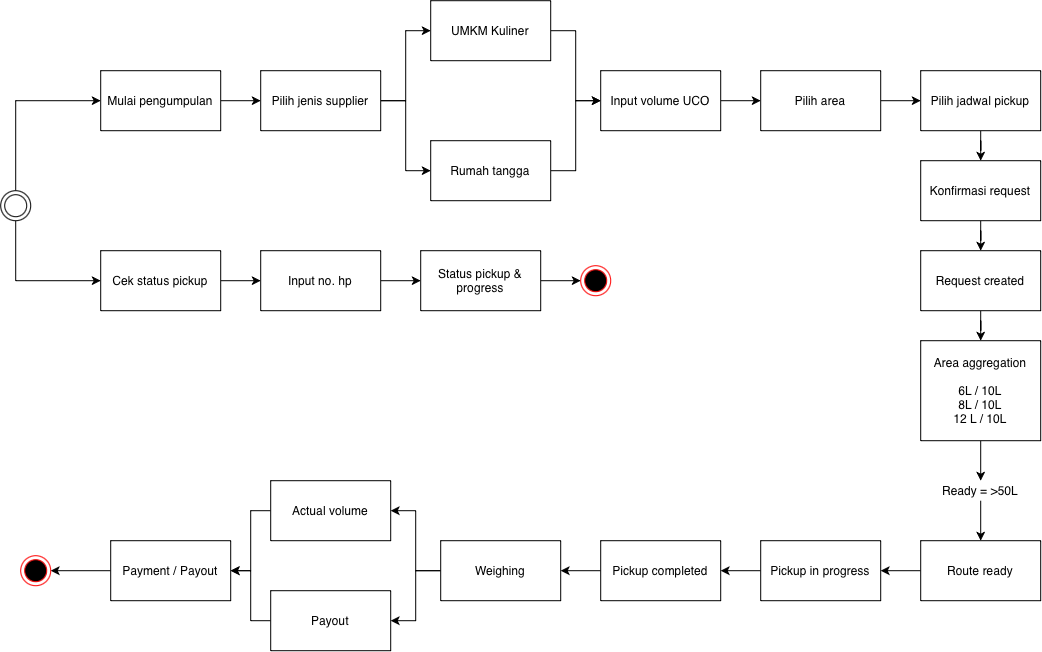

The diagram above was exported from draw.io. Its source (the exported page's mxGraphModel, read from the mxfile embedded in the PNG):
<mxGraphModel dx="1330" dy="2079" grid="1" gridSize="10" guides="1" tooltips="1" connect="1" arrows="1" fold="1" page="1" pageScale="1" pageWidth="827" pageHeight="1169" math="0" shadow="0">
  <root>
    <mxCell id="0" />
    <mxCell id="1" parent="0" />
    <mxCell id="jTkXzrsufoyouK0ywLr3-5" edge="1" parent="1" source="jTkXzrsufoyouK0ywLr3-2" style="edgeStyle=orthogonalEdgeStyle;rounded=0;orthogonalLoop=1;jettySize=auto;html=1;exitX=0.5;exitY=0;exitDx=0;exitDy=0;entryX=0;entryY=0.5;entryDx=0;entryDy=0;" target="jTkXzrsufoyouK0ywLr3-3">
      <mxGeometry relative="1" as="geometry" />
    </mxCell>
    <mxCell id="jTkXzrsufoyouK0ywLr3-6" edge="1" parent="1" source="jTkXzrsufoyouK0ywLr3-2" style="edgeStyle=orthogonalEdgeStyle;rounded=0;orthogonalLoop=1;jettySize=auto;html=1;exitX=0.5;exitY=1;exitDx=0;exitDy=0;entryX=0;entryY=0.5;entryDx=0;entryDy=0;" target="jTkXzrsufoyouK0ywLr3-4">
      <mxGeometry relative="1" as="geometry" />
    </mxCell>
    <mxCell id="jTkXzrsufoyouK0ywLr3-2" parent="1" style="ellipse;shape=doubleEllipse;html=1;dashed=0;whiteSpace=wrap;aspect=fixed;" value="" vertex="1">
      <mxGeometry height="30" width="30" x="70" y="60" as="geometry" />
    </mxCell>
    <mxCell id="jTkXzrsufoyouK0ywLr3-8" edge="1" parent="1" source="jTkXzrsufoyouK0ywLr3-3" style="edgeStyle=orthogonalEdgeStyle;rounded=0;orthogonalLoop=1;jettySize=auto;html=1;" target="jTkXzrsufoyouK0ywLr3-7" value="">
      <mxGeometry relative="1" as="geometry" />
    </mxCell>
    <mxCell id="jTkXzrsufoyouK0ywLr3-3" parent="1" style="rounded=0;whiteSpace=wrap;html=1;" value="Mulai pengumpulan" vertex="1">
      <mxGeometry height="60" width="120" x="170" y="-60" as="geometry" />
    </mxCell>
    <mxCell id="jTkXzrsufoyouK0ywLr3-10" edge="1" parent="1" source="jTkXzrsufoyouK0ywLr3-4" style="edgeStyle=orthogonalEdgeStyle;rounded=0;orthogonalLoop=1;jettySize=auto;html=1;" target="jTkXzrsufoyouK0ywLr3-9" value="">
      <mxGeometry relative="1" as="geometry" />
    </mxCell>
    <mxCell id="jTkXzrsufoyouK0ywLr3-4" parent="1" style="rounded=0;whiteSpace=wrap;html=1;" value="Cek status pickup" vertex="1">
      <mxGeometry height="60" width="120" x="170" y="120" as="geometry" />
    </mxCell>
    <mxCell id="jTkXzrsufoyouK0ywLr3-15" edge="1" parent="1" source="jTkXzrsufoyouK0ywLr3-7" style="edgeStyle=orthogonalEdgeStyle;rounded=0;orthogonalLoop=1;jettySize=auto;html=1;exitX=1;exitY=0.5;exitDx=0;exitDy=0;entryX=0;entryY=0.5;entryDx=0;entryDy=0;" target="jTkXzrsufoyouK0ywLr3-14">
      <mxGeometry relative="1" as="geometry" />
    </mxCell>
    <mxCell id="jTkXzrsufoyouK0ywLr3-16" edge="1" parent="1" source="jTkXzrsufoyouK0ywLr3-7" style="edgeStyle=orthogonalEdgeStyle;rounded=0;orthogonalLoop=1;jettySize=auto;html=1;exitX=1;exitY=0.5;exitDx=0;exitDy=0;entryX=0;entryY=0.5;entryDx=0;entryDy=0;" target="jTkXzrsufoyouK0ywLr3-13">
      <mxGeometry relative="1" as="geometry" />
    </mxCell>
    <mxCell id="jTkXzrsufoyouK0ywLr3-7" parent="1" style="rounded=0;whiteSpace=wrap;html=1;" value="Pilih jenis supplier" vertex="1">
      <mxGeometry height="60" width="120" x="330" y="-60" as="geometry" />
    </mxCell>
    <mxCell id="jTkXzrsufoyouK0ywLr3-52" edge="1" parent="1" source="jTkXzrsufoyouK0ywLr3-9" style="edgeStyle=orthogonalEdgeStyle;rounded=0;orthogonalLoop=1;jettySize=auto;html=1;" target="jTkXzrsufoyouK0ywLr3-11" value="">
      <mxGeometry relative="1" as="geometry" />
    </mxCell>
    <mxCell id="jTkXzrsufoyouK0ywLr3-9" parent="1" style="rounded=0;whiteSpace=wrap;html=1;" value="Input no. hp" vertex="1">
      <mxGeometry height="60" width="120" x="330" y="120" as="geometry" />
    </mxCell>
    <mxCell id="jTkXzrsufoyouK0ywLr3-54" edge="1" parent="1" source="jTkXzrsufoyouK0ywLr3-11" style="edgeStyle=orthogonalEdgeStyle;rounded=0;orthogonalLoop=1;jettySize=auto;html=1;" target="jTkXzrsufoyouK0ywLr3-53" value="">
      <mxGeometry relative="1" as="geometry" />
    </mxCell>
    <mxCell id="jTkXzrsufoyouK0ywLr3-11" parent="1" style="rounded=0;whiteSpace=wrap;html=1;" value="Status pickup &amp;amp; progress" vertex="1">
      <mxGeometry height="60" width="120" x="490" y="120" as="geometry" />
    </mxCell>
    <mxCell id="jTkXzrsufoyouK0ywLr3-20" edge="1" parent="1" source="jTkXzrsufoyouK0ywLr3-13" style="edgeStyle=orthogonalEdgeStyle;rounded=0;orthogonalLoop=1;jettySize=auto;html=1;exitX=1;exitY=0.5;exitDx=0;exitDy=0;entryX=0;entryY=0.5;entryDx=0;entryDy=0;" target="jTkXzrsufoyouK0ywLr3-19">
      <mxGeometry relative="1" as="geometry" />
    </mxCell>
    <mxCell id="jTkXzrsufoyouK0ywLr3-13" parent="1" style="rounded=0;whiteSpace=wrap;html=1;" value="UMKM Kuliner" vertex="1">
      <mxGeometry height="60" width="120" x="500" y="-130" as="geometry" />
    </mxCell>
    <mxCell id="jTkXzrsufoyouK0ywLr3-21" edge="1" parent="1" source="jTkXzrsufoyouK0ywLr3-14" style="edgeStyle=orthogonalEdgeStyle;rounded=0;orthogonalLoop=1;jettySize=auto;html=1;exitX=1;exitY=0.5;exitDx=0;exitDy=0;entryX=0;entryY=0.5;entryDx=0;entryDy=0;" target="jTkXzrsufoyouK0ywLr3-19">
      <mxGeometry relative="1" as="geometry" />
    </mxCell>
    <mxCell id="jTkXzrsufoyouK0ywLr3-14" parent="1" style="rounded=0;whiteSpace=wrap;html=1;" value="Rumah tangga" vertex="1">
      <mxGeometry height="60" width="120" x="500" y="10" as="geometry" />
    </mxCell>
    <mxCell id="jTkXzrsufoyouK0ywLr3-23" edge="1" parent="1" source="jTkXzrsufoyouK0ywLr3-19" style="edgeStyle=orthogonalEdgeStyle;rounded=0;orthogonalLoop=1;jettySize=auto;html=1;" target="jTkXzrsufoyouK0ywLr3-22" value="">
      <mxGeometry relative="1" as="geometry" />
    </mxCell>
    <mxCell id="jTkXzrsufoyouK0ywLr3-19" parent="1" style="rounded=0;whiteSpace=wrap;html=1;" value="Input volume UCO" vertex="1">
      <mxGeometry height="60" width="120" x="670" y="-60" as="geometry" />
    </mxCell>
    <mxCell id="jTkXzrsufoyouK0ywLr3-25" edge="1" parent="1" source="jTkXzrsufoyouK0ywLr3-22" style="edgeStyle=orthogonalEdgeStyle;rounded=0;orthogonalLoop=1;jettySize=auto;html=1;" target="jTkXzrsufoyouK0ywLr3-24" value="">
      <mxGeometry relative="1" as="geometry" />
    </mxCell>
    <mxCell id="jTkXzrsufoyouK0ywLr3-22" parent="1" style="rounded=0;whiteSpace=wrap;html=1;" value="Pilih area" vertex="1">
      <mxGeometry height="60" width="120" x="830" y="-60" as="geometry" />
    </mxCell>
    <mxCell id="jTkXzrsufoyouK0ywLr3-27" edge="1" parent="1" source="jTkXzrsufoyouK0ywLr3-24" style="edgeStyle=orthogonalEdgeStyle;rounded=0;orthogonalLoop=1;jettySize=auto;html=1;" target="jTkXzrsufoyouK0ywLr3-26" value="">
      <mxGeometry relative="1" as="geometry" />
    </mxCell>
    <mxCell id="jTkXzrsufoyouK0ywLr3-24" parent="1" style="rounded=0;whiteSpace=wrap;html=1;" value="Pilih jadwal pickup" vertex="1">
      <mxGeometry height="60" width="120" x="990" y="-60" as="geometry" />
    </mxCell>
    <mxCell id="jTkXzrsufoyouK0ywLr3-29" edge="1" parent="1" source="jTkXzrsufoyouK0ywLr3-26" style="edgeStyle=orthogonalEdgeStyle;rounded=0;orthogonalLoop=1;jettySize=auto;html=1;" target="jTkXzrsufoyouK0ywLr3-28" value="">
      <mxGeometry relative="1" as="geometry" />
    </mxCell>
    <mxCell id="jTkXzrsufoyouK0ywLr3-26" parent="1" style="whiteSpace=wrap;html=1;rounded=0;" value="Konfirmasi request" vertex="1">
      <mxGeometry height="60" width="120" x="990" y="30" as="geometry" />
    </mxCell>
    <mxCell id="jTkXzrsufoyouK0ywLr3-31" edge="1" parent="1" source="jTkXzrsufoyouK0ywLr3-28" style="edgeStyle=orthogonalEdgeStyle;rounded=0;orthogonalLoop=1;jettySize=auto;html=1;" target="jTkXzrsufoyouK0ywLr3-30" value="">
      <mxGeometry relative="1" as="geometry" />
    </mxCell>
    <mxCell id="jTkXzrsufoyouK0ywLr3-28" parent="1" style="whiteSpace=wrap;html=1;rounded=0;" value="Request created" vertex="1">
      <mxGeometry height="60" width="120" x="990" y="120" as="geometry" />
    </mxCell>
    <mxCell id="jTkXzrsufoyouK0ywLr3-33" edge="1" parent="1" source="jTkXzrsufoyouK0ywLr3-30" style="edgeStyle=orthogonalEdgeStyle;rounded=0;orthogonalLoop=1;jettySize=auto;html=1;" target="jTkXzrsufoyouK0ywLr3-32" value="">
      <mxGeometry relative="1" as="geometry" />
    </mxCell>
    <mxCell id="jTkXzrsufoyouK0ywLr3-30" parent="1" style="whiteSpace=wrap;html=1;rounded=0;" value="Area aggregation&lt;div&gt;&lt;br&gt;&lt;/div&gt;&lt;div&gt;6L / 10L&lt;/div&gt;&lt;div&gt;8L / 10L&lt;/div&gt;&lt;div&gt;12 L / 10L&lt;/div&gt;" vertex="1">
      <mxGeometry height="100" width="120" x="990" y="210" as="geometry" />
    </mxCell>
    <mxCell id="jTkXzrsufoyouK0ywLr3-35" edge="1" parent="1" source="jTkXzrsufoyouK0ywLr3-32" style="edgeStyle=orthogonalEdgeStyle;rounded=0;orthogonalLoop=1;jettySize=auto;html=1;" target="jTkXzrsufoyouK0ywLr3-34" value="">
      <mxGeometry relative="1" as="geometry" />
    </mxCell>
    <mxCell id="jTkXzrsufoyouK0ywLr3-32" parent="1" style="text;html=1;whiteSpace=wrap;strokeColor=none;fillColor=none;align=center;verticalAlign=middle;rounded=0;" value="Ready = &amp;gt;50L" vertex="1">
      <mxGeometry height="20" width="80" x="1010" y="350" as="geometry" />
    </mxCell>
    <mxCell id="jTkXzrsufoyouK0ywLr3-37" edge="1" parent="1" source="jTkXzrsufoyouK0ywLr3-34" style="edgeStyle=orthogonalEdgeStyle;rounded=0;orthogonalLoop=1;jettySize=auto;html=1;" target="jTkXzrsufoyouK0ywLr3-36" value="">
      <mxGeometry relative="1" as="geometry" />
    </mxCell>
    <mxCell id="jTkXzrsufoyouK0ywLr3-34" parent="1" style="whiteSpace=wrap;html=1;rounded=0;" value="Route ready" vertex="1">
      <mxGeometry height="60" width="120" x="990" y="410" as="geometry" />
    </mxCell>
    <mxCell id="jTkXzrsufoyouK0ywLr3-40" edge="1" parent="1" source="jTkXzrsufoyouK0ywLr3-36" style="edgeStyle=orthogonalEdgeStyle;rounded=0;orthogonalLoop=1;jettySize=auto;html=1;" target="jTkXzrsufoyouK0ywLr3-38" value="">
      <mxGeometry relative="1" as="geometry" />
    </mxCell>
    <mxCell id="jTkXzrsufoyouK0ywLr3-36" parent="1" style="whiteSpace=wrap;html=1;rounded=0;" value="Pickup in progress" vertex="1">
      <mxGeometry height="60" width="120" x="830" y="410" as="geometry" />
    </mxCell>
    <mxCell id="jTkXzrsufoyouK0ywLr3-41" edge="1" parent="1" source="jTkXzrsufoyouK0ywLr3-38" style="edgeStyle=orthogonalEdgeStyle;rounded=0;orthogonalLoop=1;jettySize=auto;html=1;" target="jTkXzrsufoyouK0ywLr3-39" value="">
      <mxGeometry relative="1" as="geometry" />
    </mxCell>
    <mxCell id="jTkXzrsufoyouK0ywLr3-38" parent="1" style="whiteSpace=wrap;html=1;rounded=0;" value="Pickup completed" vertex="1">
      <mxGeometry height="60" width="120" x="670" y="410" as="geometry" />
    </mxCell>
    <mxCell id="jTkXzrsufoyouK0ywLr3-45" edge="1" parent="1" source="jTkXzrsufoyouK0ywLr3-39" style="edgeStyle=orthogonalEdgeStyle;rounded=0;orthogonalLoop=1;jettySize=auto;html=1;exitX=0;exitY=0.5;exitDx=0;exitDy=0;entryX=1;entryY=0.5;entryDx=0;entryDy=0;" target="jTkXzrsufoyouK0ywLr3-42">
      <mxGeometry relative="1" as="geometry" />
    </mxCell>
    <mxCell id="jTkXzrsufoyouK0ywLr3-46" edge="1" parent="1" source="jTkXzrsufoyouK0ywLr3-39" style="edgeStyle=orthogonalEdgeStyle;rounded=0;orthogonalLoop=1;jettySize=auto;html=1;exitX=0;exitY=0.5;exitDx=0;exitDy=0;entryX=1;entryY=0.5;entryDx=0;entryDy=0;" target="jTkXzrsufoyouK0ywLr3-43">
      <mxGeometry relative="1" as="geometry" />
    </mxCell>
    <mxCell id="jTkXzrsufoyouK0ywLr3-39" parent="1" style="whiteSpace=wrap;html=1;rounded=0;" value="Weighing" vertex="1">
      <mxGeometry height="60" width="120" x="510" y="410" as="geometry" />
    </mxCell>
    <mxCell id="jTkXzrsufoyouK0ywLr3-48" edge="1" parent="1" source="jTkXzrsufoyouK0ywLr3-42" style="edgeStyle=orthogonalEdgeStyle;rounded=0;orthogonalLoop=1;jettySize=auto;html=1;exitX=0;exitY=0.5;exitDx=0;exitDy=0;entryX=1;entryY=0.5;entryDx=0;entryDy=0;" target="jTkXzrsufoyouK0ywLr3-47">
      <mxGeometry relative="1" as="geometry" />
    </mxCell>
    <mxCell id="jTkXzrsufoyouK0ywLr3-42" parent="1" style="whiteSpace=wrap;html=1;rounded=0;" value="Actual volume" vertex="1">
      <mxGeometry height="60" width="120" x="340" y="350" as="geometry" />
    </mxCell>
    <mxCell id="jTkXzrsufoyouK0ywLr3-49" edge="1" parent="1" source="jTkXzrsufoyouK0ywLr3-43" style="edgeStyle=orthogonalEdgeStyle;rounded=0;orthogonalLoop=1;jettySize=auto;html=1;exitX=0;exitY=0.5;exitDx=0;exitDy=0;entryX=1;entryY=0.5;entryDx=0;entryDy=0;" target="jTkXzrsufoyouK0ywLr3-47">
      <mxGeometry relative="1" as="geometry" />
    </mxCell>
    <mxCell id="jTkXzrsufoyouK0ywLr3-43" parent="1" style="whiteSpace=wrap;html=1;rounded=0;" value="Payout" vertex="1">
      <mxGeometry height="60" width="120" x="340" y="460" as="geometry" />
    </mxCell>
    <mxCell id="jTkXzrsufoyouK0ywLr3-51" edge="1" parent="1" source="jTkXzrsufoyouK0ywLr3-47" style="edgeStyle=orthogonalEdgeStyle;rounded=0;orthogonalLoop=1;jettySize=auto;html=1;" target="jTkXzrsufoyouK0ywLr3-50" value="">
      <mxGeometry relative="1" as="geometry" />
    </mxCell>
    <mxCell id="jTkXzrsufoyouK0ywLr3-47" parent="1" style="whiteSpace=wrap;html=1;rounded=0;" value="Payment / Payout" vertex="1">
      <mxGeometry height="60" width="120" x="180" y="410" as="geometry" />
    </mxCell>
    <mxCell id="jTkXzrsufoyouK0ywLr3-50" parent="1" style="ellipse;html=1;shape=endState;fillColor=#000000;strokeColor=#ff0000;" value="" vertex="1">
      <mxGeometry height="30" width="30" x="90" y="425" as="geometry" />
    </mxCell>
    <mxCell id="jTkXzrsufoyouK0ywLr3-53" parent="1" style="ellipse;html=1;shape=endState;fillColor=#000000;strokeColor=#ff0000;" value="" vertex="1">
      <mxGeometry height="30" width="30" x="650" y="135" as="geometry" />
    </mxCell>
  </root>
</mxGraphModel>